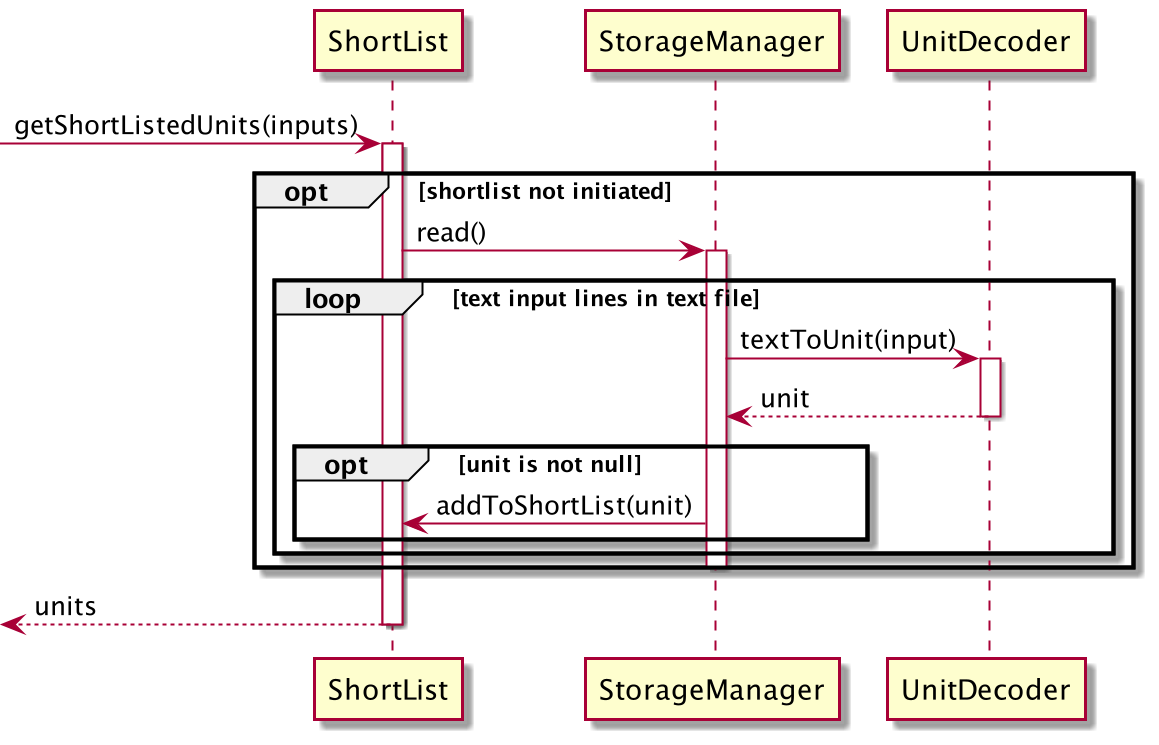

The diagram above was rendered by PlantUML. Its source (embedded in the PNG):
@startuml
'https://plantuml.com/sequence-diagram

[-> ShortList: getShortListedUnits(inputs)
activate ShortList
opt shortlist not initiated
    ShortList -> StorageManager: read()
    activate StorageManager
    loop text input lines in text file
        StorageManager -> UnitDecoder: textToUnit(input)
        activate UnitDecoder
        StorageManager <-- UnitDecoder: unit
        deactivate UnitDecoder
        opt unit is not null
            StorageManager -> ShortList: addToShortList(unit)
        end
    end
    deactivate StorageManager
end
[<-- ShortList: units
deactivate ShortList
@enduml